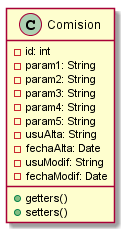

The diagram above was rendered by PlantUML. Its source (embedded in the PNG):
@startuml Comision

class Comision{
 -id: int
 -param1: String
 -param2: String
 -param3: String
 -param4: String
 -param5: String
 -usuAlta: String
 -fechaAlta: Date
 -usuModif: String
 -fechaModif: Date
 +getters()
 +setters()
}

@enduml